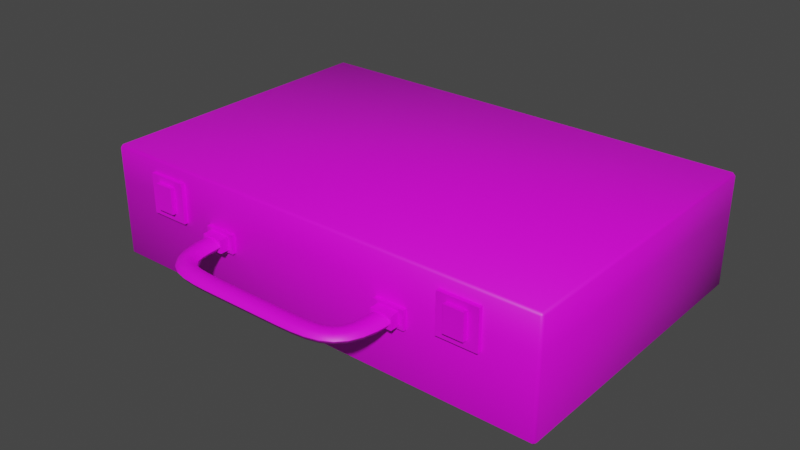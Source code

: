# Source: BriefCase.blend  (saved by Blender 2.80.75; exported with 4.5.12 LTS)
import bpy
from mathutils import Matrix  # noqa: F401  (used for matrix-valued properties, if any)

bpy.ops.wm.read_factory_settings(use_empty=True)
scene = bpy.context.scene
scene.name = 'Scene'

# ---- collections
col_collection = bpy.data.collections.new('Collection'); scene.collection.children.link(col_collection)

# ---- images (referenced by path relative to the original .blend; pixels are not part of the script)
import os
ASSET_DIR = os.environ.get("B2B_ASSET_DIR", "")  # directory of the original .blend (textures are referenced by path, not embedded)
HERE = os.path.dirname(os.path.abspath(__file__))  # packed textures are extracted next to this script under _unpacked/

def load_image(name, relpath, width, height, colorspace="sRGB"):
    """Load a texture the original file referenced (path relative to the .blend, or extracted next to this script)."""
    p = next((c for c in (os.path.join(HERE, relpath), os.path.join(ASSET_DIR, relpath)) if relpath and os.path.exists(c)), "")
    if p:
        img = bpy.data.images.load(p, check_existing=True)
        img.name = name
    else:  # same state as the original file: an image datablock whose file is absent (Cycles renders it pink)
        img = bpy.data.images.new(name, width, height)
        img.source = "FILE"
        img.filepath = "//" + (relpath or name)
    img.colorspace_settings.name = colorspace
    return img
img_briefcasetexture_png = load_image('BriefCaseTexture.png', 'BriefCaseTexture.png', 1024, 1024, 'sRGB')

# ---- materials (node trees are filled in below, after node groups)
mat_briefcasematerial = bpy.data.materials.new('BriefCaseMaterial')
mat_briefcasematerial.use_transparent_shadow = False

# ---- node groups
ng_auto_smooth = bpy.data.node_groups.new('Auto Smooth', 'GeometryNodeTree')
_s = ng_auto_smooth.interface.new_socket(name='Geometry', in_out='OUTPUT', socket_type='NodeSocketGeometry')
_s = ng_auto_smooth.interface.new_socket(name='Geometry', in_out='INPUT', socket_type='NodeSocketGeometry')
_s = ng_auto_smooth.interface.new_socket(name='Angle', in_out='INPUT', socket_type='NodeSocketFloat')
_s.subtype = 'ANGLE'
_s.min_value = 0.0
_s.max_value = 3.142
ng_auto_smooth.is_modifier = True
_N = ng_auto_smooth.nodes; _L = ng_auto_smooth.links
n0 = _N.new('NodeGroupOutput'); n0.name = 'Group Output'; n0.location = (480, -100)
n1 = _N.new('NodeGroupInput'); n1.name = 'Group Input'; n1.location = (-420, -300)
n2 = _N.new('NodeGroupInput'); n2.name = 'Group Input.001'; n2.location = (-60, -100)
n3 = _N.new('GeometryNodeSetShadeSmooth'); n3.name = 'Set Shade Smooth'; n3.location = (120, -100)
n3.domain = 'EDGE'
n4 = _N.new('GeometryNodeSetShadeSmooth'); n4.name = 'Set Shade Smooth.001'; n4.location = (300, -100)
n5 = _N.new('GeometryNodeInputMeshEdgeAngle'); n5.name = 'Edge Angle'; n5.location = (-420, -220)
n6 = _N.new('GeometryNodeInputEdgeSmooth'); n6.name = 'Is Edge Smooth'; n6.location = (-60, -160)
n7 = _N.new('GeometryNodeInputShadeSmooth'); n7.name = 'Is Face Smooth'; n7.location = (-240, -340)
n8 = _N.new('FunctionNodeBooleanMath'); n8.name = 'Boolean Math'; n8.location = (-60, -220)
n9 = _N.new('FunctionNodeCompare'); n9.name = 'Compare'; n9.location = (-240, -180)
n9.operation = 'LESS_EQUAL'
_L.new(n5.outputs[0], n9.inputs[0])
_L.new(n4.outputs[0], n0.inputs[0])
_L.new(n1.outputs[1], n9.inputs[1])
_L.new(n9.outputs[0], n8.inputs[0])
_L.new(n7.outputs[0], n8.inputs[1])
_L.new(n2.outputs[0], n3.inputs[0])
_L.new(n6.outputs[0], n3.inputs[1])
_L.new(n3.outputs[0], n4.inputs[0])
_L.new(n8.outputs[0], n3.inputs[2])
n0.is_active_output = True

# ---- material node trees
mat_briefcasematerial.use_nodes = True; mat_briefcasematerial.node_tree.nodes.clear()
_N = mat_briefcasematerial.node_tree.nodes; _L = mat_briefcasematerial.node_tree.links
n0 = _N.new('ShaderNodeOutputMaterial'); n0.name = 'Material Output'; n0.location = (300, 300)
n1 = _N.new('ShaderNodeBsdfPrincipled'); n1.name = 'Principled BSDF'; n1.location = (10, 300)
n1.distribution = 'GGX'
n1.subsurface_method = 'BURLEY'
n1.inputs[3].default_value = 1.45
n1.inputs[27].default_value = (0.0, 0.0, 0.0, 1.0)
n1.inputs[28].default_value = 1.0
n2 = _N.new('ShaderNodeTexImage'); n2.name = 'Image Texture'; n2.location = (-347, 279)
n2.image = img_briefcasetexture_png
_L.new(n1.outputs[0], n0.inputs[0])
_L.new(n2.outputs[0], n1.inputs[0])
n0.is_active_output = True

# ---- world
world_world = bpy.data.worlds.new('World'); scene.world = world_world
world_world.use_nodes = True; world_world.node_tree.nodes.clear()
_N = world_world.node_tree.nodes; _L = world_world.node_tree.links
n0 = _N.new('ShaderNodeOutputWorld'); n0.name = 'World Output'; n0.location = (300, 300)
n1 = _N.new('ShaderNodeBackground'); n1.name = 'Background'; n1.location = (10, 300)
n1.inputs[0].default_value = (0.05088, 0.05088, 0.05088, 1.0)
_L.new(n1.outputs[0], n0.inputs[0])
n0.is_active_output = True
world_world.color = (0.05088, 0.05088, 0.05088)
world_world.use_sun_shadow = False
world_world.sun_shadow_jitter_overblur = 0.0

# ---- meshes
me_cube = bpy.data.meshes.new('Cube')
me_cube.from_pydata([(-4.204, -2.752, -0.6019), (-4.204, -2.802, -0.5519), (-4.254, -2.752, -0.5519), (-4.254, -2.752, 0.8544), (-4.204, -2.802, 0.8544), (-4.204, 2.752, -0.6019), (-4.254, 2.752, -0.5519), (-4.204, 2.802, -0.5519), (-4.204, 2.802, 0.8544), (-4.254, 2.752, 0.8544), (4.204, -2.752, -0.6019), (4.254, -2.752, -0.5519), (4.204, -2.802, -0.5519), (4.204, -2.802, 0.8544), (4.254, -2.752, 0.8544), (4.204, 2.752, -0.6019), (4.204, 2.802, -0.5519), (4.254, 2.752, -0.5519), (4.254, 2.752, 0.8544), (4.204, 2.802, 0.8544), (2.606, -2.874, 0.5304), (3.328, -2.874, 0.5304), (2.606, -2.874, 0.8544), (3.328, -2.874, 0.8544), (-2.606, -2.874, 0.5304), (-3.328, -2.874, 0.5304), (-2.606, -2.874, 0.8544), (-3.328, -2.874, 0.8544), (1.715, 2.924, 0.8514), (1.715, 2.924, 0.605), (2.764, 2.924, 0.8514), (2.764, 2.924, 0.605), (-1.715, 2.924, 0.8514), (-1.715, 2.924, 0.605), (-2.764, 2.924, 0.8514), (-2.764, 2.924, 0.605), (-4.131, -2.68, -0.4793), (4.123, -2.671, 0.8544), (4.123, 2.671, 0.8544), (-4.123, -2.671, 0.8544), (-4.131, 2.68, -0.4793), (-4.123, 2.671, 0.8544), (4.131, -2.68, -0.4793), (4.131, 2.68, -0.4793), (2.606, -2.724, 0.5304), (3.328, -2.724, 0.5304), (2.606, -2.724, 0.8544), (3.328, -2.724, 0.8544), (-2.606, -2.724, 0.5304), (-3.328, -2.724, 0.5304), (-2.606, -2.724, 0.8544), (-3.328, -2.724, 0.8544), (1.715, 2.774, 0.8514), (1.715, 2.774, 0.605), (2.764, 2.774, 0.8514), (2.764, 2.774, 0.605), (-1.715, 2.774, 0.8514), (-1.715, 2.774, 0.605), (-2.764, 2.774, 0.8514), (-2.764, 2.774, 0.605), (1.477, -2.726, 0.7002), (1.477, -2.726, 0.3613), (2.037, -2.726, 0.7002), (2.037, -2.726, 0.3613), (1.477, -2.87, 0.7002), (1.477, -2.87, 0.3613), (2.037, -2.87, 0.7002), (2.037, -2.87, 0.3613), (1.564, -2.87, 0.6476), (1.564, -2.87, 0.414), (1.95, -2.87, 0.6476), (1.95, -2.87, 0.414), (1.564, -3.035, 0.6476), (1.564, -3.035, 0.414), (1.95, -3.035, 0.6476), (1.95, -3.035, 0.414), (1.617, -2.877, 0.6008), (1.617, -2.877, 0.4607), (1.898, -2.877, 0.6008), (1.898, -2.877, 0.4607), (1.879, -3.294, 0.6008), (1.605, -3.272, 0.4607), (0.9669, -3.785, 0.4607), (1.326, -3.734, 0.4607), (1.527, -3.582, 0.4607), (1.749, -3.707, 0.4607), (1.44, -3.947, 0.4607), (0.9971, -4.025, 0.4607), (1.749, -3.707, 0.6008), (1.44, -3.947, 0.6008), (0.9971, -4.025, 0.6008), (1.527, -3.582, 0.6008), (1.326, -3.734, 0.6008), (0.9669, -3.785, 0.6008), (0.4814, -3.793, 0.6008), (0.4845, -4.033, 0.6008), (0.4814, -3.793, 0.4607), (0.4845, -4.033, 0.4607), (1.605, -3.272, 0.6008), (1.879, -3.294, 0.4607), (1.757, -2.877, 0.4344), (1.95, -2.877, 0.5308), (1.757, -2.877, 0.6271), (1.564, -2.877, 0.5308), (1.895, -3.083, 0.4607), (1.615, -3.08, 0.6008), (0.2382, -4.033, 0.6008), (0.483, -3.913, 0.6271), (0.2378, -3.793, 0.4607), (0.2382, -4.033, 0.4607), (0.2378, -3.793, 0.6008), (0.4808, -3.748, 0.5308), (0.483, -3.913, 0.4344), (0.4851, -4.078, 0.5308), (1.578, -3.444, 0.4607), (1.167, -3.768, 0.4607), (1.445, -3.675, 0.4607), (1.615, -3.853, 0.4607), (1.232, -4.001, 0.4607), (1.834, -3.512, 0.6008), (1.615, -3.853, 0.6008), (1.232, -4.001, 0.6008), (1.445, -3.675, 0.6008), (1.167, -3.768, 0.6008), (0.982, -3.905, 0.4344), (1.383, -3.841, 0.4344), (1.638, -3.644, 0.4344), (1.003, -4.07, 0.5308), (1.461, -3.988, 0.5308), (1.79, -3.731, 0.5308), (0.982, -3.905, 0.6271), (1.383, -3.841, 0.6271), (1.638, -3.644, 0.6271), (0.9612, -3.74, 0.5308), (1.305, -3.694, 0.5308), (1.486, -3.558, 0.5308), (1.554, -3.268, 0.5308), (1.742, -3.283, 0.6271), (1.742, -3.283, 0.4344), (1.93, -3.298, 0.5308), (1.615, -3.08, 0.4607), (1.895, -3.083, 0.6008), (0.7423, -4.033, 0.4607), (0.7423, -4.033, 0.6008), (0.7312, -3.792, 0.6008), (0.7312, -3.792, 0.4607), (1.834, -3.512, 0.4607), (1.578, -3.444, 0.6008), (1.755, -3.081, 0.6271), (1.948, -3.083, 0.5308), (0.238, -3.913, 0.4344), (0.2383, -4.078, 0.5308), (0.238, -3.913, 0.6271), (0.2378, -3.748, 0.5308), (1.755, -3.081, 0.4344), (1.563, -3.079, 0.5308), (0.7368, -3.912, 0.4344), (0.7444, -4.078, 0.5308), (0.7368, -3.912, 0.6271), (0.7291, -3.747, 0.5308), (1.199, -3.884, 0.4344), (1.53, -3.764, 0.4344), (1.706, -3.478, 0.4344), (1.244, -4.044, 0.5308), (1.647, -3.886, 0.5308), (1.882, -3.525, 0.5308), (1.199, -3.884, 0.6271), (1.53, -3.764, 0.6271), (1.706, -3.478, 0.6271), (1.155, -3.724, 0.5308), (1.413, -3.642, 0.5308), (1.53, -3.431, 0.5308), (-1.477, -2.726, 0.7002), (-1.477, -2.726, 0.3613), (-2.037, -2.726, 0.7002), (-2.037, -2.726, 0.3613), (-1.477, -2.87, 0.7002), (-1.477, -2.87, 0.3613), (-2.037, -2.87, 0.7002), (-2.037, -2.87, 0.3613), (-1.564, -2.87, 0.6476), (-1.564, -2.87, 0.414), (-1.95, -2.87, 0.6476), (-1.95, -2.87, 0.414), (-1.564, -3.035, 0.6476), (-1.564, -3.035, 0.414), (-1.95, -3.035, 0.6476), (-1.95, -3.035, 0.414), (-1.617, -2.877, 0.6008), (-1.617, -2.877, 0.4607), (-1.898, -2.877, 0.6008), (-1.898, -2.877, 0.4607), (0.0, -4.033, 0.4607), (0.0, -4.033, 0.6008), (0.0, -3.793, 0.6008), (-1.879, -3.294, 0.6008), (0.0, -3.793, 0.4607), (-1.605, -3.272, 0.4607), (-0.9669, -3.785, 0.4607), (-1.326, -3.734, 0.4607), (-1.527, -3.582, 0.4607), (-1.749, -3.707, 0.4607), (-1.44, -3.947, 0.4607), (-0.9971, -4.025, 0.4607), (-1.749, -3.707, 0.6008), (-1.44, -3.947, 0.6008), (-0.9971, -4.025, 0.6008), (-1.527, -3.582, 0.6008), (-1.326, -3.734, 0.6008), (-0.9669, -3.785, 0.6008), (-0.4814, -3.793, 0.6008), (-0.4845, -4.033, 0.6008), (-0.4814, -3.793, 0.4607), (-0.4845, -4.033, 0.4607), (-1.605, -3.272, 0.6008), (-1.879, -3.294, 0.4607), (-1.757, -2.877, 0.4344), (-1.95, -2.877, 0.5308), (-1.757, -2.877, 0.6271), (-1.564, -2.877, 0.5308), (0.0, -3.913, 0.4344), (0.0, -3.748, 0.5308), (0.0, -3.913, 0.6271), (0.0, -4.078, 0.5308), (-1.895, -3.083, 0.4607), (-1.615, -3.08, 0.6008), (-0.2382, -4.033, 0.6008), (-0.483, -3.913, 0.6271), (-0.2378, -3.793, 0.4607), (-0.2382, -4.033, 0.4607), (-0.2378, -3.793, 0.6008), (-0.4808, -3.748, 0.5308), (-0.483, -3.913, 0.4344), (-0.4851, -4.078, 0.5308), (-1.578, -3.444, 0.4607), (-1.167, -3.768, 0.4607), (-1.445, -3.675, 0.4607), (-1.615, -3.853, 0.4607), (-1.232, -4.001, 0.4607), (-1.834, -3.512, 0.6008), (-1.615, -3.853, 0.6008), (-1.232, -4.001, 0.6008), (-1.445, -3.675, 0.6008), (-1.167, -3.768, 0.6008), (-0.982, -3.905, 0.4344), (-1.383, -3.841, 0.4344), (-1.638, -3.644, 0.4344), (-1.003, -4.07, 0.5308), (-1.461, -3.988, 0.5308), (-1.79, -3.731, 0.5308), (-0.982, -3.905, 0.6271), (-1.383, -3.841, 0.6271), (-1.638, -3.644, 0.6271), (-0.9612, -3.74, 0.5308), (-1.305, -3.694, 0.5308), (-1.486, -3.558, 0.5308), (-1.554, -3.268, 0.5308), (-1.742, -3.283, 0.6271), (-1.742, -3.283, 0.4344), (-1.93, -3.298, 0.5308), (-1.615, -3.08, 0.4607), (-1.895, -3.083, 0.6008), (-0.7423, -4.033, 0.4607), (-0.7423, -4.033, 0.6008), (-0.7312, -3.792, 0.6008), (-0.7312, -3.792, 0.4607), (-1.834, -3.512, 0.4607), (-1.578, -3.444, 0.6008), (-1.755, -3.081, 0.6271), (-1.948, -3.083, 0.5308), (-0.238, -3.913, 0.4344), (-0.2383, -4.078, 0.5308), (-0.238, -3.913, 0.6271), (-0.2378, -3.748, 0.5308), (-1.755, -3.081, 0.4344), (-1.563, -3.079, 0.5308), (-0.7368, -3.912, 0.4344), (-0.7444, -4.078, 0.5308), (-0.7368, -3.912, 0.6271), (-0.7291, -3.747, 0.5308), (-1.199, -3.884, 0.4344), (-1.53, -3.764, 0.4344), (-1.706, -3.478, 0.4344), (-1.244, -4.044, 0.5308), (-1.647, -3.886, 0.5308), (-1.882, -3.525, 0.5308), (-1.199, -3.884, 0.6271), (-1.53, -3.764, 0.6271), (-1.706, -3.478, 0.6271), (-1.155, -3.724, 0.5308), (-1.413, -3.642, 0.5308), (-1.53, -3.431, 0.5308), (-4.204, -2.752, 1.485), (-4.254, -2.752, 1.435), (-4.204, -2.802, 1.435), (-4.204, -2.802, 0.8544), (-4.254, -2.752, 0.8544), (-4.204, 2.752, 1.485), (-4.204, 2.802, 1.435), (-4.254, 2.752, 1.435), (-4.254, 2.752, 0.8544), (-4.204, 2.802, 0.8544), (4.204, -2.752, 1.485), (4.204, -2.802, 1.435), (4.254, -2.752, 1.435), (4.254, -2.752, 0.8544), (4.204, -2.802, 0.8544), (4.204, 2.752, 1.485), (4.254, 2.752, 1.435), (4.204, 2.802, 1.435), (4.204, 2.802, 0.8544), (4.254, 2.752, 0.8544), (2.606, -2.874, 1.252), (3.328, -2.874, 1.252), (3.328, -2.874, 0.8544), (2.606, -2.874, 0.8544), (-2.606, -2.874, 1.252), (-3.328, -2.874, 1.252), (-3.328, -2.874, 0.8544), (-2.606, -2.874, 0.8544), (2.786, -2.955, 0.6751), (2.786, -2.955, 1.144), (3.139, -2.955, 0.6751), (3.139, -2.955, 1.144), (-2.786, -2.955, 0.6751), (-2.786, -2.955, 1.144), (-3.139, -2.955, 0.6751), (-3.139, -2.955, 1.144), (1.715, 2.924, 0.9091), (1.715, 2.924, 1.156), (2.764, 2.924, 0.9091), (2.764, 2.924, 1.156), (-1.715, 2.924, 0.9091), (-1.715, 2.924, 1.156), (-2.764, 2.924, 0.9091), (-2.764, 2.924, 1.156), (-4.131, -2.68, 1.362), (-4.123, -2.671, 0.8544), (-4.131, 2.68, 1.362), (-4.123, 2.671, 0.8544), (4.131, -2.68, 1.362), (4.131, 2.68, 1.362), (4.123, -2.671, 0.8544), (4.123, 2.671, 0.8544), (2.606, -2.724, 1.252), (3.328, -2.724, 1.252), (3.328, -2.724, 0.8544), (2.606, -2.724, 0.8544), (-2.606, -2.724, 1.252), (-3.328, -2.724, 1.252), (-3.328, -2.724, 0.8544), (-2.606, -2.724, 0.8544), (2.786, -2.805, 0.6751), (2.786, -2.805, 1.144), (3.139, -2.805, 0.6751), (3.139, -2.805, 1.144), (-2.786, -2.805, 0.6751), (-2.786, -2.805, 1.144), (-3.139, -2.805, 0.6751), (-3.139, -2.805, 1.144), (1.715, 2.774, 0.9091), (1.715, 2.774, 1.156), (2.764, 2.774, 0.9091), (2.764, 2.774, 1.156), (-1.715, 2.774, 0.9091), (-1.715, 2.774, 1.156), (-2.764, 2.774, 0.9091), (-2.764, 2.774, 1.156), (1.678, 3.083, 0.8805), (2.801, 3.083, 0.8805), (1.678, 3.067, 0.8197), (2.801, 3.067, 0.8197), (1.678, 3.022, 0.7751), (2.801, 3.022, 0.7751), (1.678, 2.961, 0.7588), (2.801, 2.961, 0.7588), (1.678, 2.901, 0.7751), (2.801, 2.901, 0.7751), (1.678, 2.856, 0.8197), (2.801, 2.856, 0.8197), (1.678, 2.84, 0.8805), (2.801, 2.84, 0.8805), (1.678, 2.856, 0.9414), (2.801, 2.856, 0.9414), (1.678, 2.901, 0.986), (2.801, 2.901, 0.986), (1.678, 2.961, 1.002), (2.801, 2.961, 1.002), (1.678, 3.022, 0.986), (2.801, 3.022, 0.986), (1.678, 3.067, 0.9414), (2.801, 3.067, 0.9414), (-1.678, 3.083, 0.8805), (-2.801, 3.083, 0.8805), (-1.678, 3.067, 0.8197), (-2.801, 3.067, 0.8197), (-1.678, 3.022, 0.7751), (-2.801, 3.022, 0.7751), (-1.678, 2.961, 0.7588), (-2.801, 2.961, 0.7588), (-1.678, 2.901, 0.7751), (-2.801, 2.901, 0.7751), (-1.678, 2.856, 0.8197), (-2.801, 2.856, 0.8197), (-1.678, 2.84, 0.8805), (-2.801, 2.84, 0.8805), (-1.678, 2.856, 0.9414), (-2.801, 2.856, 0.9414), (-1.678, 2.901, 0.986), (-2.801, 2.901, 0.986), (-1.678, 2.961, 1.002), (-2.801, 2.961, 1.002), (-1.678, 3.022, 0.986), (-2.801, 3.022, 0.986), (-1.678, 3.067, 0.9414), (-2.801, 3.067, 0.9414)], [], [(12, 13, 4, 1), (17, 18, 14, 11), (7, 8, 19, 16), (2, 3, 9, 6), (0, 1, 2), (5, 6, 7), (10, 11, 12), (15, 16, 17), (5, 0, 2, 6), (1, 4, 3, 2), (8, 7, 6, 9), (15, 5, 7, 16), (18, 17, 16, 19), (10, 15, 17, 11), (13, 12, 11, 14), (0, 10, 12, 1), (5, 15, 10, 0), (21, 23, 22, 20), (25, 24, 26, 27), (28, 30, 31, 29), (32, 33, 35, 34), (42, 36, 39, 37), (43, 42, 37, 38), (40, 43, 38, 41), (36, 40, 41, 39), (40, 36, 42, 43), (45, 44, 46, 47), (49, 51, 50, 48), (52, 53, 55, 54), (56, 58, 59, 57), (3, 4, 39), (8, 9, 41), (18, 19, 38), (13, 14, 37), (9, 3, 39, 41), (4, 13, 37, 39), (19, 8, 41, 38), (14, 18, 38, 37), (23, 21, 45, 47), (21, 20, 44, 45), (20, 22, 46, 44), (22, 23, 47, 46), (25, 27, 51, 49), (24, 25, 49, 48), (26, 24, 48, 50), (27, 26, 50, 51), (28, 29, 53, 52), (30, 28, 52, 54), (29, 31, 55, 53), (31, 30, 54, 55), (33, 32, 56, 57), (32, 34, 58, 56), (35, 33, 57, 59), (34, 35, 59, 58), (63, 61, 60, 62), (66, 64, 68, 70), (60, 64, 66, 62), (63, 67, 65, 61), (61, 65, 64, 60), (62, 66, 67, 63), (68, 69, 73, 72), (65, 67, 71, 69), (64, 65, 69, 68), (67, 66, 70, 71), (75, 74, 72, 73), (71, 70, 74, 75), (70, 68, 72, 74), (69, 71, 75, 73), (76, 105, 148, 102), (105, 98, 137, 148), (148, 137, 80, 141), (102, 148, 141, 78), (78, 141, 149, 101), (141, 80, 139, 149), (149, 139, 99, 104), (101, 149, 104, 79), (196, 108, 150, 220), (108, 96, 112, 150), (150, 112, 97, 109), (220, 150, 109, 192), (193, 223, 151, 106), (223, 192, 109, 151), (151, 109, 97, 113), (106, 151, 113, 95), (194, 222, 152, 110), (222, 193, 106, 152), (152, 106, 95, 107), (110, 152, 107, 94), (194, 110, 153, 221), (110, 94, 111, 153), (153, 111, 96, 108), (221, 153, 108, 196), (79, 104, 154, 100), (104, 99, 138, 154), (154, 138, 81, 140), (100, 154, 140, 77), (76, 103, 155, 105), (103, 77, 140, 155), (155, 140, 81, 136), (105, 155, 136, 98), (87, 142, 156, 124), (142, 97, 112, 156), (156, 112, 96, 145), (124, 156, 145, 82), (90, 143, 157, 127), (143, 95, 113, 157), (157, 113, 97, 142), (127, 157, 142, 87), (93, 144, 158, 130), (144, 94, 107, 158), (158, 107, 95, 143), (130, 158, 143, 90), (82, 145, 159, 133), (145, 96, 111, 159), (159, 111, 94, 144), (133, 159, 144, 93), (86, 118, 160, 125), (118, 87, 124, 160), (160, 124, 82, 115), (125, 160, 115, 83), (84, 126, 161, 116), (126, 85, 117, 161), (161, 117, 86, 125), (116, 161, 125, 83), (81, 138, 162, 114), (138, 99, 146, 162), (162, 146, 85, 126), (114, 162, 126, 84), (89, 121, 163, 128), (121, 90, 127, 163), (163, 127, 87, 118), (128, 163, 118, 86), (85, 129, 164, 117), (129, 88, 120, 164), (164, 120, 89, 128), (117, 164, 128, 86), (99, 139, 165, 146), (139, 80, 119, 165), (165, 119, 88, 129), (146, 165, 129, 85), (92, 123, 166, 131), (123, 93, 130, 166), (166, 130, 90, 121), (131, 166, 121, 89), (88, 132, 167, 120), (132, 91, 122, 167), (167, 122, 92, 131), (120, 167, 131, 89), (80, 137, 168, 119), (137, 98, 147, 168), (168, 147, 91, 132), (119, 168, 132, 88), (83, 115, 169, 134), (115, 82, 133, 169), (169, 133, 93, 123), (134, 169, 123, 92), (91, 135, 170, 122), (135, 84, 116, 170), (170, 116, 83, 134), (122, 170, 134, 92), (98, 136, 171, 147), (136, 81, 114, 171), (171, 114, 84, 135), (147, 171, 135, 91), (175, 174, 172, 173), (178, 182, 180, 176), (172, 174, 178, 176), (175, 173, 177, 179), (173, 172, 176, 177), (174, 175, 179, 178), (180, 184, 185, 181), (177, 181, 183, 179), (176, 180, 181, 177), (179, 183, 182, 178), (187, 185, 184, 186), (183, 187, 186, 182), (182, 186, 184, 180), (181, 185, 187, 183), (188, 218, 268, 225), (225, 268, 257, 214), (268, 261, 195, 257), (218, 190, 261, 268), (190, 217, 269, 261), (261, 269, 259, 195), (269, 224, 215, 259), (217, 191, 224, 269), (196, 220, 270, 228), (228, 270, 232, 212), (270, 229, 213, 232), (220, 192, 229, 270), (193, 226, 271, 223), (223, 271, 229, 192), (271, 233, 213, 229), (226, 211, 233, 271), (194, 230, 272, 222), (222, 272, 226, 193), (272, 227, 211, 226), (230, 210, 227, 272), (194, 221, 273, 230), (230, 273, 231, 210), (273, 228, 212, 231), (221, 196, 228, 273), (191, 216, 274, 224), (224, 274, 258, 215), (274, 260, 197, 258), (216, 189, 260, 274), (188, 225, 275, 219), (219, 275, 260, 189), (275, 256, 197, 260), (225, 214, 256, 275), (203, 244, 276, 262), (262, 276, 232, 213), (276, 265, 212, 232), (244, 198, 265, 276), (206, 247, 277, 263), (263, 277, 233, 211), (277, 262, 213, 233), (247, 203, 262, 277), (209, 250, 278, 264), (264, 278, 227, 210), (278, 263, 211, 227), (250, 206, 263, 278), (198, 253, 279, 265), (265, 279, 231, 212), (279, 264, 210, 231), (253, 209, 264, 279), (202, 245, 280, 238), (238, 280, 244, 203), (280, 235, 198, 244), (245, 199, 235, 280), (200, 236, 281, 246), (246, 281, 237, 201), (281, 245, 202, 237), (236, 199, 245, 281), (197, 234, 282, 258), (258, 282, 266, 215), (282, 246, 201, 266), (234, 200, 246, 282), (205, 248, 283, 241), (241, 283, 247, 206), (283, 238, 203, 247), (248, 202, 238, 283), (201, 237, 284, 249), (249, 284, 240, 204), (284, 248, 205, 240), (237, 202, 248, 284), (215, 266, 285, 259), (259, 285, 239, 195), (285, 249, 204, 239), (266, 201, 249, 285), (208, 251, 286, 243), (243, 286, 250, 209), (286, 241, 206, 250), (251, 205, 241, 286), (204, 240, 287, 252), (252, 287, 242, 207), (287, 251, 208, 242), (240, 205, 251, 287), (195, 239, 288, 257), (257, 288, 267, 214), (288, 252, 207, 267), (239, 204, 252, 288), (199, 254, 289, 235), (235, 289, 253, 198), (289, 243, 209, 253), (254, 208, 243, 289), (207, 242, 290, 255), (255, 290, 236, 200), (290, 254, 199, 236), (242, 208, 254, 290), (214, 267, 291, 256), (256, 291, 234, 197), (291, 255, 200, 234), (267, 207, 255, 291), (303, 294, 295, 306), (308, 304, 305, 311), (298, 309, 310, 301), (293, 299, 300, 296), (292, 293, 294), (297, 298, 299), (302, 303, 304), (307, 308, 309), (299, 293, 292, 297), (293, 296, 295, 294), (300, 299, 298, 301), (309, 298, 297, 307), (310, 309, 308, 311), (304, 308, 307, 302), (305, 304, 303, 306), (294, 303, 302, 292), (297, 292, 302, 307), (314, 313, 312, 315), (318, 319, 316, 317), (322, 323, 321, 320), (326, 324, 325, 327), (328, 329, 331, 330), (332, 334, 335, 333), (340, 342, 337, 336), (341, 343, 342, 340), (338, 339, 343, 341), (336, 337, 339, 338), (338, 341, 340, 336), (346, 347, 344, 345), (350, 349, 348, 351), (354, 352, 353, 355), (358, 359, 357, 356), (360, 362, 363, 361), (364, 365, 367, 366), (295, 296, 337), (300, 301, 339), (310, 311, 343), (305, 306, 342), (296, 300, 339, 337), (306, 295, 337, 342), (301, 310, 343, 339), (311, 305, 342, 343), (315, 312, 344, 347), (312, 313, 345, 344), (313, 314, 346, 345), (314, 315, 347, 346), (316, 319, 351, 348), (317, 316, 348, 349), (318, 317, 349, 350), (319, 318, 350, 351), (320, 321, 353, 352), (323, 322, 354, 355), (322, 320, 352, 354), (321, 323, 355, 353), (325, 324, 356, 357), (326, 327, 359, 358), (324, 326, 358, 356), (327, 325, 357, 359), (329, 328, 360, 361), (328, 330, 362, 360), (331, 329, 361, 363), (330, 331, 363, 362), (332, 333, 365, 364), (334, 332, 364, 366), (333, 335, 367, 365), (335, 334, 366, 367), (368, 369, 371, 370), (370, 371, 373, 372), (372, 373, 375, 374), (374, 375, 377, 376), (376, 377, 379, 378), (378, 379, 381, 380), (380, 381, 383, 382), (382, 383, 385, 384), (384, 385, 387, 386), (386, 387, 389, 388), (371, 369, 391, 389, 387, 385, 383, 381, 379, 377, 375, 373), (388, 389, 391, 390), (390, 391, 369, 368), (368, 370, 372, 374, 376, 378, 380, 382, 384, 386, 388, 390), (392, 394, 395, 393), (394, 396, 397, 395), (396, 398, 399, 397), (398, 400, 401, 399), (400, 402, 403, 401), (402, 404, 405, 403), (404, 406, 407, 405), (406, 408, 409, 407), (408, 410, 411, 409), (410, 412, 413, 411), (395, 397, 399, 401, 403, 405, 407, 409, 411, 413, 415, 393), (412, 414, 415, 413), (414, 392, 393, 415), (392, 414, 412, 410, 408, 406, 404, 402, 400, 398, 396, 394)])
me_cube.polygons.foreach_set('use_smooth', [1, 1, 1, 1, 1, 1, 1, 1, 1, 1, 1, 1, 1, 1, 1, 1, 1, 0, 0, 0, 0, 1, 1, 1, 1, 1, 0, 0, 0, 0, 1, 1, 1, 1, 1, 1, 1, 1, 0, 0, 0, 0, 0, 0, 0, 0, 0, 0, 0, 0, 0, 0, 0, 0, 1, 1, 1, 1, 1, 1, 1, 1, 1, 1, 1, 1, 1, 1, 1, 1, 1, 1, 1, 1, 1, 1, 1, 1, 1, 1, 1, 1, 1, 1, 1, 1, 1, 1, 1, 1, 1, 1, 1, 1, 1, 1, 1, 1, 1, 1, 1, 1, 1, 1, 1, 1, 1, 1, 1, 1, 1, 1, 1, 1, 1, 1, 1, 1, 1, 1, 1, 1, 1, 1, 1, 1, 1, 1, 1, 1, 1, 1, 1, 1, 1, 1, 1, 1, 1, 1, 1, 1, 1, 1, 1, 1, 1, 1, 1, 1, 1, 1, 1, 1, 1, 1, 1, 1, 1, 1, 1, 1, 1, 1, 1, 1, 1, 1, 1, 1, 1, 1, 1, 1, 1, 1, 1, 1, 1, 1, 1, 1, 1, 1, 1, 1, 1, 1, 1, 1, 1, 1, 1, 1, 1, 1, 1, 1, 1, 1, 1, 1, 1, 1, 1, 1, 1, 1, 1, 1, 1, 1, 1, 1, 1, 1, 1, 1, 1, 1, 1, 1, 1, 1, 1, 1, 1, 1, 1, 1, 1, 1, 1, 1, 1, 1, 1, 1, 1, 1, 1, 1, 1, 1, 1, 1, 1, 1, 1, 1, 1, 1, 1, 1, 1, 1, 1, 1, 1, 1, 1, 1, 1, 1, 1, 1, 1, 1, 1, 1, 1, 1, 1, 1, 1, 1, 1, 1, 1, 1, 1, 1, 1, 1, 1, 1, 1, 1, 1, 1, 1, 0, 0, 0, 0, 0, 0, 1, 1, 1, 1, 1, 0, 0, 0, 0, 0, 0, 1, 1, 1, 1, 1, 1, 1, 1, 0, 0, 0, 0, 0, 0, 0, 0, 0, 0, 0, 0, 0, 0, 0, 0, 0, 0, 0, 0, 0, 0, 0, 0, 1, 1, 1, 1, 1, 1, 1, 1, 1, 1, 1, 1, 1, 1, 1, 1, 1, 1, 1, 1, 1, 1, 1, 1, 1, 1, 1, 1])
_k = set([(60, 61), (60, 62), (60, 64), (61, 63), (61, 65), (62, 63), (62, 66), (63, 67), (64, 65), (64, 66), (65, 67), (66, 67), (172, 173), (172, 174), (172, 176), (173, 175), (173, 177), (174, 175), (174, 178), (175, 179), (176, 177), (176, 178), (177, 179), (178, 179), (368, 370), (368, 390), (369, 371), (369, 391), (370, 372), (371, 373), (372, 374), (373, 375), (374, 376), (375, 377), (376, 378), (377, 379), (378, 380), (379, 381), (380, 382), (381, 383), (382, 384), (383, 385), (384, 386), (385, 387), (386, 388), (387, 389), (388, 390), (389, 391), (392, 394), (392, 414), (393, 395), (393, 415), (394, 396), (395, 397), (396, 398), (397, 399), (398, 400), (399, 401), (400, 402), (401, 403), (402, 404), (403, 405), (404, 406), (405, 407), (406, 408), (407, 409), (408, 410), (409, 411), (410, 412), (411, 413), (412, 414), (413, 415)])
me_cube.attributes.new('sharp_edge', 'BOOLEAN', 'EDGE').data.foreach_set('value', [ (min(e.vertices), max(e.vertices)) in _k for e in me_cube.edges])
_uv = me_cube.uv_layers.new(name='UVMap')
_uv.uv.foreach_set('vector', [0.1977, 0.6749, 0.1115, 0.7662, 0.1115, 0.2133, 0.1925, 0.3118, 0.4829, 0.6716, 0.5632, 0.7703, 0.1167, 0.7711, 0.2025, 0.6792, 0.4825, 0.3041, 0.5687, 0.2128, 0.5687, 0.7657, 0.4877, 0.6672, 0.1974, 0.3074, 0.117, 0.2087, 0.5635, 0.2079, 0.4777, 0.2998, 0.1987, 0.3129, 0.1925, 0.3118, 0.1974, 0.3074, 0.4765, 0.3054, 0.4777, 0.2998, 0.4825, 0.3041, 0.2037, 0.6736, 0.2025, 0.6792, 0.1977, 0.6749, 0.4815, 0.6661, 0.4877, 0.6672, 0.4829, 0.6716, 0.4765, 0.3054, 0.1987, 0.3129, 0.1974, 0.3074, 0.4777, 0.2998, 0.1925, 0.3118, 0.1115, 0.2133, 0.117, 0.2087, 0.1974, 0.3074, 0.5687, 0.2128, 0.4825, 0.3041, 0.4777, 0.2998, 0.5635, 0.2079, 0.4815, 0.6661, 0.4765, 0.3054, 0.4825, 0.3041, 0.4877, 0.6672, 0.5632, 0.7703, 0.4829, 0.6716, 0.4877, 0.6672, 0.5687, 0.7657, 0.2037, 0.6736, 0.4815, 0.6661, 0.4829, 0.6716, 0.2025, 0.6792, 0.1115, 0.7662, 0.1977, 0.6749, 0.2025, 0.6792, 0.1167, 0.7711, 0.1987, 0.3129, 0.2037, 0.6736, 0.1977, 0.6749, 0.1925, 0.3118, 0.4765, 0.3054, 0.4815, 0.6661, 0.2037, 0.6736, 0.1987, 0.3129, 0.8487, 0.7823, 0.8487, 0.7661, 0.8847, 0.7661, 0.8847, 0.7823, 0.8847, 0.766, 0.8487, 0.766, 0.8487, 0.7498, 0.8847, 0.7498, 0.861, 0.889, 0.861, 0.9413, 0.8487, 0.9413, 0.8487, 0.889, 0.861, 0.889, 0.8487, 0.889, 0.8487, 0.9413, 0.861, 0.9413, 0.8454, 0.4016, 0.8445, 0.3398, 0.8308, 0.3231, 0.8308, 0.4171, 0.8939, 0.401, 0.8462, 0.4023, 0.8316, 0.418, 0.9076, 0.4178, 0.8939, 0.3385, 0.8948, 0.4003, 0.9085, 0.417, 0.9085, 0.323, 0.8454, 0.3391, 0.8931, 0.3378, 0.9077, 0.3222, 0.8317, 0.3223, 0.8929, 0.3387, 0.8456, 0.34, 0.8465, 0.4014, 0.8937, 0.4001, 0.8487, 0.7823, 0.8847, 0.7823, 0.8847, 0.7661, 0.8487, 0.7661, 0.8847, 0.766, 0.8847, 0.7498, 0.8487, 0.7498, 0.8487, 0.766, 0.861, 0.889, 0.8487, 0.889, 0.8487, 0.9413, 0.861, 0.9413, 0.861, 0.889, 0.861, 0.9413, 0.8487, 0.9413, 0.8487, 0.889, 0.117, 0.2087, 0.1115, 0.2133, 0.117, 0.2087, 0.5687, 0.2128, 0.5635, 0.2079, 0.5687, 0.2128, 0.5632, 0.7703, 0.5687, 0.7657, 0.5632, 0.7703, 0.1115, 0.7662, 0.1167, 0.7711, 0.1115, 0.7662, 0.5635, 0.2079, 0.117, 0.2087, 0.117, 0.2087, 0.5635, 0.2079, 0.1115, 0.2133, 0.1115, 0.7662, 0.1115, 0.7662, 0.1115, 0.2133, 0.5687, 0.7657, 0.5687, 0.2128, 0.5687, 0.2128, 0.5687, 0.7657, 0.1167, 0.7711, 0.5632, 0.7703, 0.5632, 0.7703, 0.1167, 0.7711, 0.8487, 0.7661, 0.8487, 0.7823, 0.8487, 0.7823, 0.8487, 0.7661, 0.8487, 0.7823, 0.8847, 0.7823, 0.8847, 0.7823, 0.8487, 0.7823, 0.8847, 0.7823, 0.8847, 0.7661, 0.8847, 0.7661, 0.8847, 0.7823, 0.8847, 0.7661, 0.8487, 0.7661, 0.8487, 0.7661, 0.8847, 0.7661, 0.8847, 0.766, 0.8847, 0.7498, 0.8847, 0.7498, 0.8847, 0.766, 0.8487, 0.766, 0.8847, 0.766, 0.8847, 0.766, 0.8487, 0.766, 0.8487, 0.7498, 0.8487, 0.766, 0.8487, 0.766, 0.8487, 0.7498, 0.8847, 0.7498, 0.8487, 0.7498, 0.8487, 0.7498, 0.8847, 0.7498, 0.861, 0.889, 0.8487, 0.889, 0.8487, 0.889, 0.861, 0.889, 0.861, 0.9413, 0.861, 0.889, 0.861, 0.889, 0.861, 0.9413, 0.8487, 0.889, 0.8487, 0.9413, 0.8487, 0.9413, 0.8487, 0.889, 0.8487, 0.9413, 0.861, 0.9413, 0.861, 0.9413, 0.8487, 0.9413, 0.8487, 0.889, 0.861, 0.889, 0.861, 0.889, 0.8487, 0.889, 0.861, 0.889, 0.861, 0.9413, 0.861, 0.9413, 0.861, 0.889, 0.8487, 0.9413, 0.8487, 0.889, 0.8487, 0.889, 0.8487, 0.9413, 0.861, 0.9413, 0.8487, 0.9413, 0.8487, 0.9413, 0.861, 0.9413, 0.8659, 0.732, 0.8659, 0.732, 0.8659, 0.732, 0.8659, 0.732, 0.8659, 0.732, 0.8659, 0.732, 0.8659, 0.732, 0.8659, 0.732, 0.8659, 0.732, 0.8659, 0.732, 0.8659, 0.732, 0.8659, 0.732, 0.8659, 0.732, 0.8659, 0.732, 0.8659, 0.732, 0.8659, 0.732, 0.8659, 0.732, 0.8659, 0.732, 0.8659, 0.732, 0.8659, 0.732, 0.8659, 0.732, 0.8659, 0.732, 0.8659, 0.732, 0.8659, 0.732, 0.8659, 0.732, 0.8659, 0.732, 0.8659, 0.732, 0.8659, 0.732, 0.8659, 0.732, 0.8659, 0.732, 0.8659, 0.732, 0.8659, 0.732, 0.8659, 0.732, 0.8659, 0.732, 0.8659, 0.732, 0.8659, 0.732, 0.8659, 0.732, 0.8659, 0.732, 0.8659, 0.732, 0.8659, 0.732, 0.8659, 0.732, 0.8659, 0.732, 0.8659, 0.732, 0.8659, 0.732, 0.8659, 0.732, 0.8659, 0.732, 0.8659, 0.732, 0.8659, 0.732, 0.8659, 0.732, 0.8659, 0.732, 0.8659, 0.732, 0.8659, 0.732, 0.8659, 0.732, 0.8659, 0.732, 0.8659, 0.732, 0.8659, 0.732, 0.916, 0.5882, 0.916, 0.5882, 0.916, 0.5882, 0.916, 0.5882, 0.916, 0.5882, 0.916, 0.5882, 0.916, 0.5882, 0.916, 0.5882, 0.916, 0.5882, 0.916, 0.5882, 0.916, 0.5882, 0.916, 0.5882, 0.916, 0.5882, 0.916, 0.5882, 0.916, 0.5882, 0.916, 0.5882, 0.916, 0.5882, 0.916, 0.5882, 0.916, 0.5882, 0.916, 0.5882, 0.916, 0.5882, 0.916, 0.5882, 0.916, 0.5882, 0.916, 0.5882, 0.916, 0.5882, 0.916, 0.5882, 0.916, 0.5882, 0.916, 0.5882, 0.916, 0.5882, 0.916, 0.5882, 0.916, 0.5882, 0.916, 0.5882, 0.916, 0.5882, 0.916, 0.5882, 0.916, 0.5882, 0.916, 0.5882, 0.916, 0.5882, 0.916, 0.5882, 0.916, 0.5882, 0.916, 0.5882, 0.916, 0.5882, 0.916, 0.5882, 0.916, 0.5882, 0.916, 0.5882, 0.916, 0.5882, 0.916, 0.5882, 0.916, 0.5882, 0.916, 0.5882, 0.916, 0.5882, 0.916, 0.5882, 0.916, 0.5882, 0.916, 0.5882, 0.916, 0.5882, 0.916, 0.5882, 0.916, 0.5882, 0.916, 0.5882, 0.916, 0.5882, 0.916, 0.5882, 0.916, 0.5882, 0.916, 0.5882, 0.916, 0.5882, 0.916, 0.5882, 0.916, 0.5882, 0.916, 0.5882, 0.916, 0.5882, 0.916, 0.5882, 0.916, 0.5882, 0.916, 0.5882, 0.916, 0.5882, 0.916, 0.5882, 0.916, 0.5882, 0.916, 0.5882, 0.916, 0.5882, 0.916, 0.5882, 0.916, 0.5882, 0.916, 0.5882, 0.916, 0.5882, 0.916, 0.5882, 0.916, 0.5882, 0.916, 0.5882, 0.916, 0.5882, 0.916, 0.5882, 0.916, 0.5882, 0.916, 0.5882, 0.916, 0.5882, 0.916, 0.5882, 0.916, 0.5882, 0.916, 0.5882, 0.916, 0.5882, 0.916, 0.5882, 0.916, 0.5882, 0.916, 0.5882, 0.916, 0.5882, 0.916, 0.5882, 0.916, 0.5882, 0.916, 0.5882, 0.916, 0.5882, 0.916, 0.5882, 0.916, 0.5882, 0.916, 0.5882, 0.916, 0.5882, 0.916, 0.5882, 0.916, 0.5882, 0.916, 0.5882, 0.916, 0.5882, 0.916, 0.5882, 0.916, 0.5882, 0.916, 0.5882, 0.916, 0.5882, 0.916, 0.5882, 0.916, 0.5882, 0.916, 0.5882, 0.916, 0.5882, 0.916, 0.5882, 0.916, 0.5882, 0.916, 0.5882, 0.916, 0.5882, 0.916, 0.5882, 0.916, 0.5882, 0.916, 0.5882, 0.916, 0.5882, 0.916, 0.5882, 0.916, 0.5882, 0.916, 0.5882, 0.916, 0.5882, 0.916, 0.5882, 0.916, 0.5882, 0.916, 0.5882, 0.916, 0.5882, 0.916, 0.5882, 0.916, 0.5882, 0.916, 0.5882, 0.916, 0.5882, 0.916, 0.5882, 0.916, 0.5882, 0.916, 0.5882, 0.916, 0.5882, 0.916, 0.5882, 0.916, 0.5882, 0.916, 0.5882, 0.916, 0.5882, 0.916, 0.5882, 0.916, 0.5882, 0.916, 0.5882, 0.916, 0.5882, 0.916, 0.5882, 0.916, 0.5882, 0.916, 0.5882, 0.916, 0.5882, 0.916, 0.5882, 0.916, 0.5882, 0.916, 0.5882, 0.916, 0.5882, 0.916, 0.5882, 0.916, 0.5882, 0.916, 0.5882, 0.916, 0.5882, 0.916, 0.5882, 0.916, 0.5882, 0.916, 0.5882, 0.916, 0.5882, 0.916, 0.5882, 0.916, 0.5882, 0.916, 0.5882, 0.916, 0.5882, 0.916, 0.5882, 0.916, 0.5882, 0.916, 0.5882, 0.916, 0.5882, 0.916, 0.5882, 0.916, 0.5882, 0.916, 0.5882, 0.916, 0.5882, 0.916, 0.5882, 0.916, 0.5882, 0.916, 0.5882, 0.916, 0.5882, 0.916, 0.5882, 0.916, 0.5882, 0.916, 0.5882, 0.916, 0.5882, 0.916, 0.5882, 0.916, 0.5882, 0.916, 0.5882, 0.916, 0.5882, 0.916, 0.5882, 0.916, 0.5882, 0.916, 0.5882, 0.916, 0.5882, 0.916, 0.5882, 0.916, 0.5882, 0.916, 0.5882, 0.916, 0.5882, 0.916, 0.5882, 0.916, 0.5882, 0.916, 0.5882, 0.916, 0.5882, 0.916, 0.5882, 0.916, 0.5882, 0.916, 0.5882, 0.916, 0.5882, 0.916, 0.5882, 0.916, 0.5882, 0.916, 0.5882, 0.916, 0.5882, 0.916, 0.5882, 0.916, 0.5882, 0.916, 0.5882, 0.916, 0.5882, 0.916, 0.5882, 0.916, 0.5882, 0.916, 0.5882, 0.916, 0.5882, 0.916, 0.5882, 0.916, 0.5882, 0.916, 0.5882, 0.916, 0.5882, 0.916, 0.5882, 0.916, 0.5882, 0.916, 0.5882, 0.916, 0.5882, 0.916, 0.5882, 0.916, 0.5882, 0.916, 0.5882, 0.916, 0.5882, 0.916, 0.5882, 0.916, 0.5882, 0.916, 0.5882, 0.916, 0.5882, 0.916, 0.5882, 0.916, 0.5882, 0.916, 0.5882, 0.916, 0.5882, 0.916, 0.5882, 0.916, 0.5882, 0.916, 0.5882, 0.916, 0.5882, 0.916, 0.5882, 0.916, 0.5882, 0.916, 0.5882, 0.916, 0.5882, 0.916, 0.5882, 0.916, 0.5882, 0.916, 0.5882, 0.916, 0.5882, 0.916, 0.5882, 0.916, 0.5882, 0.916, 0.5882, 0.916, 0.5882, 0.916, 0.5882, 0.916, 0.5882, 0.916, 0.5882, 0.916, 0.5882, 0.916, 0.5882, 0.916, 0.5882, 0.916, 0.5882, 0.916, 0.5882, 0.916, 0.5882, 0.916, 0.5882, 0.916, 0.5882, 0.916, 0.5882, 0.916, 0.5882, 0.916, 0.5882, 0.916, 0.5882, 0.916, 0.5882, 0.916, 0.5882, 0.916, 0.5882, 0.916, 0.5882, 0.916, 0.5882, 0.916, 0.5882, 0.916, 0.5882, 0.916, 0.5882, 0.916, 0.5882, 0.916, 0.5882, 0.916, 0.5882, 0.916, 0.5882, 0.916, 0.5882, 0.916, 0.5882, 0.916, 0.5882, 0.916, 0.5882, 0.916, 0.5882, 0.916, 0.5882, 0.916, 0.5882, 0.916, 0.5882, 0.916, 0.5882, 0.916, 0.5882, 0.916, 0.5882, 0.916, 0.5882, 0.916, 0.5882, 0.916, 0.5882, 0.916, 0.5882, 0.916, 0.5882, 0.916, 0.5882, 0.916, 0.5882, 0.916, 0.5882, 0.916, 0.5882, 0.916, 0.5882, 0.916, 0.5882, 0.916, 0.5882, 0.916, 0.5882, 0.916, 0.5882, 0.916, 0.5882, 0.916, 0.5882, 0.916, 0.5882, 0.916, 0.5882, 0.916, 0.5882, 0.916, 0.5882, 0.916, 0.5882, 0.916, 0.5882, 0.916, 0.5882, 0.916, 0.5882, 0.916, 0.5882, 0.916, 0.5882, 0.916, 0.5882, 0.916, 0.5882, 0.916, 0.5882, 0.916, 0.5882, 0.916, 0.5882, 0.916, 0.5882, 0.916, 0.5882, 0.916, 0.5882, 0.916, 0.5882, 0.916, 0.5882, 0.916, 0.5882, 0.916, 0.5882, 0.916, 0.5882, 0.916, 0.5882, 0.916, 0.5882, 0.916, 0.5882, 0.916, 0.5882, 0.916, 0.5882, 0.916, 0.5882, 0.916, 0.5882, 0.916, 0.5882, 0.916, 0.5882, 0.916, 0.5882, 0.916, 0.5882, 0.916, 0.5882, 0.916, 0.5882, 0.916, 0.5882, 0.916, 0.5882, 0.916, 0.5882, 0.916, 0.5882, 0.916, 0.5882, 0.916, 0.5882, 0.916, 0.5882, 0.916, 0.5882, 0.916, 0.5882, 0.916, 0.5882, 0.916, 0.5882, 0.916, 0.5882, 0.916, 0.5882, 0.916, 0.5882, 0.916, 0.5882, 0.916, 0.5882, 0.916, 0.5882, 0.916, 0.5882, 0.916, 0.5882, 0.916, 0.5882, 0.916, 0.5882, 0.916, 0.5882, 0.916, 0.5882, 0.916, 0.5882, 0.916, 0.5882, 0.916, 0.5882, 0.916, 0.5882, 0.916, 0.5882, 0.916, 0.5882, 0.916, 0.5882, 0.916, 0.5882, 0.916, 0.5882, 0.916, 0.5882, 0.916, 0.5882, 0.916, 0.5882, 0.916, 0.5882, 0.916, 0.5882, 0.916, 0.5882, 0.916, 0.5882, 0.916, 0.5882, 0.916, 0.5882, 0.916, 0.5882, 0.916, 0.5882, 0.916, 0.5882, 0.916, 0.5882, 0.8659, 0.732, 0.8659, 0.732, 0.8659, 0.732, 0.8659, 0.732, 0.8659, 0.732, 0.8659, 0.732, 0.8659, 0.732, 0.8659, 0.732, 0.8659, 0.732, 0.8659, 0.732, 0.8659, 0.732, 0.8659, 0.732, 0.8659, 0.732, 0.8659, 0.732, 0.8659, 0.732, 0.8659, 0.732, 0.8659, 0.732, 0.8659, 0.732, 0.8659, 0.732, 0.8659, 0.732, 0.8659, 0.732, 0.8659, 0.732, 0.8659, 0.732, 0.8659, 0.732, 0.8659, 0.732, 0.8659, 0.732, 0.8659, 0.732, 0.8659, 0.732, 0.8659, 0.732, 0.8659, 0.732, 0.8659, 0.732, 0.8659, 0.732, 0.8659, 0.732, 0.8659, 0.732, 0.8659, 0.732, 0.8659, 0.732, 0.8659, 0.732, 0.8659, 0.732, 0.8659, 0.732, 0.8659, 0.732, 0.8659, 0.732, 0.8659, 0.732, 0.8659, 0.732, 0.8659, 0.732, 0.8659, 0.732, 0.8659, 0.732, 0.8659, 0.732, 0.8659, 0.732, 0.8659, 0.732, 0.8659, 0.732, 0.8659, 0.732, 0.8659, 0.732, 0.8659, 0.732, 0.8659, 0.732, 0.8659, 0.732, 0.8659, 0.732, 0.916, 0.5882, 0.916, 0.5882, 0.916, 0.5882, 0.916, 0.5882, 0.916, 0.5882, 0.916, 0.5882, 0.916, 0.5882, 0.916, 0.5882, 0.916, 0.5882, 0.916, 0.5882, 0.916, 0.5882, 0.916, 0.5882, 0.916, 0.5882, 0.916, 0.5882, 0.916, 0.5882, 0.916, 0.5882, 0.916, 0.5882, 0.916, 0.5882, 0.916, 0.5882, 0.916, 0.5882, 0.916, 0.5882, 0.916, 0.5882, 0.916, 0.5882, 0.916, 0.5882, 0.916, 0.5882, 0.916, 0.5882, 0.916, 0.5882, 0.916, 0.5882, 0.916, 0.5882, 0.916, 0.5882, 0.916, 0.5882, 0.916, 0.5882, 0.916, 0.5882, 0.916, 0.5882, 0.916, 0.5882, 0.916, 0.5882, 0.916, 0.5882, 0.916, 0.5882, 0.916, 0.5882, 0.916, 0.5882, 0.916, 0.5882, 0.916, 0.5882, 0.916, 0.5882, 0.916, 0.5882, 0.916, 0.5882, 0.916, 0.5882, 0.916, 0.5882, 0.916, 0.5882, 0.916, 0.5882, 0.916, 0.5882, 0.916, 0.5882, 0.916, 0.5882, 0.916, 0.5882, 0.916, 0.5882, 0.916, 0.5882, 0.916, 0.5882, 0.916, 0.5882, 0.916, 0.5882, 0.916, 0.5882, 0.916, 0.5882, 0.916, 0.5882, 0.916, 0.5882, 0.916, 0.5882, 0.916, 0.5882, 0.916, 0.5882, 0.916, 0.5882, 0.916, 0.5882, 0.916, 0.5882, 0.916, 0.5882, 0.916, 0.5882, 0.916, 0.5882, 0.916, 0.5882, 0.916, 0.5882, 0.916, 0.5882, 0.916, 0.5882, 0.916, 0.5882, 0.916, 0.5882, 0.916, 0.5882, 0.916, 0.5882, 0.916, 0.5882, 0.916, 0.5882, 0.916, 0.5882, 0.916, 0.5882, 0.916, 0.5882, 0.916, 0.5882, 0.916, 0.5882, 0.916, 0.5882, 0.916, 0.5882, 0.916, 0.5882, 0.916, 0.5882, 0.916, 0.5882, 0.916, 0.5882, 0.916, 0.5882, 0.916, 0.5882, 0.916, 0.5882, 0.916, 0.5882, 0.916, 0.5882, 0.916, 0.5882, 0.916, 0.5882, 0.916, 0.5882, 0.916, 0.5882, 0.916, 0.5882, 0.916, 0.5882, 0.916, 0.5882, 0.916, 0.5882, 0.916, 0.5882, 0.916, 0.5882, 0.916, 0.5882, 0.916, 0.5882, 0.916, 0.5882, 0.916, 0.5882, 0.916, 0.5882, 0.916, 0.5882, 0.916, 0.5882, 0.916, 0.5882, 0.916, 0.5882, 0.916, 0.5882, 0.916, 0.5882, 0.916, 0.5882, 0.916, 0.5882, 0.916, 0.5882, 0.916, 0.5882, 0.916, 0.5882, 0.916, 0.5882, 0.916, 0.5882, 0.916, 0.5882, 0.916, 0.5882, 0.916, 0.5882, 0.916, 0.5882, 0.916, 0.5882, 0.916, 0.5882, 0.916, 0.5882, 0.916, 0.5882, 0.916, 0.5882, 0.916, 0.5882, 0.916, 0.5882, 0.916, 0.5882, 0.916, 0.5882, 0.916, 0.5882, 0.916, 0.5882, 0.916, 0.5882, 0.916, 0.5882, 0.916, 0.5882, 0.916, 0.5882, 0.916, 0.5882, 0.916, 0.5882, 0.916, 0.5882, 0.916, 0.5882, 0.916, 0.5882, 0.916, 0.5882, 0.916, 0.5882, 0.916, 0.5882, 0.916, 0.5882, 0.916, 0.5882, 0.916, 0.5882, 0.916, 0.5882, 0.916, 0.5882, 0.916, 0.5882, 0.916, 0.5882, 0.916, 0.5882, 0.916, 0.5882, 0.916, 0.5882, 0.916, 0.5882, 0.916, 0.5882, 0.916, 0.5882, 0.916, 0.5882, 0.916, 0.5882, 0.916, 0.5882, 0.916, 0.5882, 0.916, 0.5882, 0.916, 0.5882, 0.916, 0.5882, 0.916, 0.5882, 0.916, 0.5882, 0.916, 0.5882, 0.916, 0.5882, 0.916, 0.5882, 0.916, 0.5882, 0.916, 0.5882, 0.916, 0.5882, 0.916, 0.5882, 0.916, 0.5882, 0.916, 0.5882, 0.916, 0.5882, 0.916, 0.5882, 0.916, 0.5882, 0.916, 0.5882, 0.916, 0.5882, 0.916, 0.5882, 0.916, 0.5882, 0.916, 0.5882, 0.916, 0.5882, 0.916, 0.5882, 0.916, 0.5882, 0.916, 0.5882, 0.916, 0.5882, 0.916, 0.5882, 0.916, 0.5882, 0.916, 0.5882, 0.916, 0.5882, 0.916, 0.5882, 0.916, 0.5882, 0.916, 0.5882, 0.916, 0.5882, 0.916, 0.5882, 0.916, 0.5882, 0.916, 0.5882, 0.916, 0.5882, 0.916, 0.5882, 0.916, 0.5882, 0.916, 0.5882, 0.916, 0.5882, 0.916, 0.5882, 0.916, 0.5882, 0.916, 0.5882, 0.916, 0.5882, 0.916, 0.5882, 0.916, 0.5882, 0.916, 0.5882, 0.916, 0.5882, 0.916, 0.5882, 0.916, 0.5882, 0.916, 0.5882, 0.916, 0.5882, 0.916, 0.5882, 0.916, 0.5882, 0.916, 0.5882, 0.916, 0.5882, 0.916, 0.5882, 0.916, 0.5882, 0.916, 0.5882, 0.916, 0.5882, 0.916, 0.5882, 0.916, 0.5882, 0.916, 0.5882, 0.916, 0.5882, 0.916, 0.5882, 0.916, 0.5882, 0.916, 0.5882, 0.916, 0.5882, 0.916, 0.5882, 0.916, 0.5882, 0.916, 0.5882, 0.916, 0.5882, 0.916, 0.5882, 0.916, 0.5882, 0.916, 0.5882, 0.916, 0.5882, 0.916, 0.5882, 0.916, 0.5882, 0.916, 0.5882, 0.916, 0.5882, 0.916, 0.5882, 0.916, 0.5882, 0.916, 0.5882, 0.916, 0.5882, 0.916, 0.5882, 0.916, 0.5882, 0.916, 0.5882, 0.916, 0.5882, 0.916, 0.5882, 0.916, 0.5882, 0.916, 0.5882, 0.916, 0.5882, 0.916, 0.5882, 0.916, 0.5882, 0.916, 0.5882, 0.916, 0.5882, 0.916, 0.5882, 0.916, 0.5882, 0.916, 0.5882, 0.916, 0.5882, 0.916, 0.5882, 0.916, 0.5882, 0.916, 0.5882, 0.916, 0.5882, 0.916, 0.5882, 0.916, 0.5882, 0.916, 0.5882, 0.916, 0.5882, 0.916, 0.5882, 0.916, 0.5882, 0.916, 0.5882, 0.916, 0.5882, 0.916, 0.5882, 0.916, 0.5882, 0.916, 0.5882, 0.916, 0.5882, 0.916, 0.5882, 0.916, 0.5882, 0.916, 0.5882, 0.916, 0.5882, 0.916, 0.5882, 0.916, 0.5882, 0.916, 0.5882, 0.916, 0.5882, 0.916, 0.5882, 0.916, 0.5882, 0.916, 0.5882, 0.916, 0.5882, 0.916, 0.5882, 0.916, 0.5882, 0.916, 0.5882, 0.916, 0.5882, 0.916, 0.5882, 0.916, 0.5882, 0.916, 0.5882, 0.916, 0.5882, 0.916, 0.5882, 0.916, 0.5882, 0.916, 0.5882, 0.916, 0.5882, 0.916, 0.5882, 0.916, 0.5882, 0.916, 0.5882, 0.916, 0.5882, 0.916, 0.5882, 0.916, 0.5882, 0.916, 0.5882, 0.916, 0.5882, 0.916, 0.5882, 0.916, 0.5882, 0.916, 0.5882, 0.916, 0.5882, 0.916, 0.5882, 0.916, 0.5882, 0.916, 0.5882, 0.916, 0.5882, 0.916, 0.5882, 0.916, 0.5882, 0.916, 0.5882, 0.916, 0.5882, 0.916, 0.5882, 0.916, 0.5882, 0.916, 0.5882, 0.916, 0.5882, 0.916, 0.5882, 0.916, 0.5882, 0.916, 0.5882, 0.916, 0.5882, 0.916, 0.5882, 0.916, 0.5882, 0.916, 0.5882, 0.916, 0.5882, 0.916, 0.5882, 0.916, 0.5882, 0.916, 0.5882, 0.916, 0.5882, 0.916, 0.5882, 0.916, 0.5882, 0.916, 0.5882, 0.916, 0.5882, 0.916, 0.5882, 0.916, 0.5882, 0.916, 0.5882, 0.916, 0.5882, 0.916, 0.5882, 0.916, 0.5882, 0.916, 0.5882, 0.916, 0.5882, 0.916, 0.5882, 0.916, 0.5882, 0.916, 0.5882, 0.916, 0.5882, 0.916, 0.5882, 0.916, 0.5882, 0.916, 0.5882, 0.916, 0.5882, 0.916, 0.5882, 0.916, 0.5882, 0.916, 0.5882, 0.916, 0.5882, 0.916, 0.5882, 0.916, 0.5882, 0.916, 0.5882, 0.916, 0.5882, 0.916, 0.5882, 0.916, 0.5882, 0.916, 0.5882, 0.916, 0.5882, 0.916, 0.5882, 0.916, 0.5882, 0.916, 0.5882, 0.916, 0.5882, 0.1292, 0.2131, 0.1271, 0.7188, 0.0846, 0.7681, 0.0846, 0.166, 0.5212, 0.2126, 0.1354, 0.2073, 0.0913, 0.1598, 0.5632, 0.1628, 0.5254, 0.7239, 0.5275, 0.2182, 0.57, 0.1689, 0.57, 0.771, 0.1334, 0.7244, 0.5192, 0.7297, 0.5633, 0.7772, 0.09147, 0.7742, 0.1352, 0.717, 0.1334, 0.7244, 0.1271, 0.7188, 0.5174, 0.7222, 0.5254, 0.7239, 0.5192, 0.7297, 0.1373, 0.2148, 0.1292, 0.2131, 0.1354, 0.2073, 0.5195, 0.22, 0.5212, 0.2126, 0.5275, 0.2182, 0.5192, 0.7297, 0.1334, 0.7244, 0.1352, 0.717, 0.5174, 0.7222, 0.1334, 0.7244, 0.09147, 0.7742, 0.0846, 0.7681, 0.1271, 0.7188, 0.5633, 0.7772, 0.5192, 0.7297, 0.5254, 0.7239, 0.57, 0.771, 0.5275, 0.2182, 0.5254, 0.7239, 0.5174, 0.7222, 0.5195, 0.22, 0.57, 0.1689, 0.5275, 0.2182, 0.5212, 0.2126, 0.5632, 0.1628, 0.1354, 0.2073, 0.5212, 0.2126, 0.5195, 0.22, 0.1373, 0.2148, 0.0913, 0.1598, 0.1354, 0.2073, 0.1292, 0.2131, 0.0846, 0.166, 0.1271, 0.7188, 0.1292, 0.2131, 0.1373, 0.2148, 0.1352, 0.717, 0.5174, 0.7222, 0.1352, 0.717, 0.1373, 0.2148, 0.5195, 0.22, 0.8569, 0.722, 0.8431, 0.722, 0.8431, 0.697, 0.8569, 0.697, 0.8569, 0.7221, 0.8569, 0.7471, 0.8431, 0.7471, 0.8431, 0.7221, 0.8431, 0.7845, 0.8431, 0.7682, 0.8554, 0.7682, 0.8554, 0.7845, 0.8594, 0.7558, 0.8594, 0.7681, 0.8431, 0.7681, 0.8431, 0.7558, 0.8796, 0.9, 0.8796, 0.9085, 0.8431, 0.9085, 0.8431, 0.9, 0.8796, 0.9, 0.8431, 0.9, 0.8431, 0.9085, 0.8796, 0.9085, 0.8333, 0.3261, 0.8249, 0.3173, 0.8249, 0.4303, 0.8329, 0.4211, 0.9069, 0.326, 0.9148, 0.3167, 0.8262, 0.3161, 0.8345, 0.325, 0.9077, 0.422, 0.9161, 0.4309, 0.9161, 0.3178, 0.9081, 0.3271, 0.8341, 0.4221, 0.8262, 0.4315, 0.9148, 0.432, 0.9065, 0.4231, 0.9062, 0.4217, 0.9066, 0.3274, 0.8348, 0.3264, 0.8344, 0.4207, 0.8569, 0.722, 0.8569, 0.697, 0.8431, 0.697, 0.8431, 0.722, 0.8569, 0.7221, 0.8431, 0.7221, 0.8431, 0.7471, 0.8569, 0.7471, 0.8431, 0.7845, 0.8554, 0.7845, 0.8554, 0.7682, 0.8431, 0.7682, 0.8594, 0.7558, 0.8431, 0.7558, 0.8431, 0.7681, 0.8594, 0.7681, 0.8796, 0.9, 0.8431, 0.9, 0.8431, 0.9085, 0.8796, 0.9085, 0.8796, 0.9, 0.8796, 0.9085, 0.8431, 0.9085, 0.8431, 0.9, 0.0846, 0.7681, 0.09147, 0.7742, 0.0846, 0.7681, 0.5633, 0.7772, 0.57, 0.771, 0.5633, 0.7772, 0.57, 0.1689, 0.5632, 0.1628, 0.57, 0.1689, 0.0913, 0.1598, 0.0846, 0.166, 0.0913, 0.1598, 0.09147, 0.7742, 0.5633, 0.7772, 0.5633, 0.7772, 0.09147, 0.7742, 0.0846, 0.166, 0.0846, 0.7681, 0.0846, 0.7681, 0.0846, 0.166, 0.57, 0.771, 0.57, 0.1689, 0.57, 0.1689, 0.57, 0.771, 0.5632, 0.1628, 0.0913, 0.1598, 0.0913, 0.1598, 0.5632, 0.1628, 0.8569, 0.697, 0.8431, 0.697, 0.8431, 0.697, 0.8569, 0.697, 0.8431, 0.697, 0.8431, 0.722, 0.8431, 0.722, 0.8431, 0.697, 0.8431, 0.722, 0.8569, 0.722, 0.8569, 0.722, 0.8431, 0.722, 0.8569, 0.722, 0.8569, 0.697, 0.8569, 0.697, 0.8569, 0.722, 0.8431, 0.7471, 0.8569, 0.7471, 0.8569, 0.7471, 0.8431, 0.7471, 0.8431, 0.7221, 0.8431, 0.7471, 0.8431, 0.7471, 0.8431, 0.7221, 0.8569, 0.7221, 0.8431, 0.7221, 0.8431, 0.7221, 0.8569, 0.7221, 0.8569, 0.7471, 0.8569, 0.7221, 0.8569, 0.7221, 0.8569, 0.7471, 0.8554, 0.7845, 0.8554, 0.7682, 0.8554, 0.7682, 0.8554, 0.7845, 0.8431, 0.7682, 0.8431, 0.7845, 0.8431, 0.7845, 0.8431, 0.7682, 0.8431, 0.7845, 0.8554, 0.7845, 0.8554, 0.7845, 0.8431, 0.7845, 0.8554, 0.7682, 0.8431, 0.7682, 0.8431, 0.7682, 0.8554, 0.7682, 0.8431, 0.7681, 0.8594, 0.7681, 0.8594, 0.7681, 0.8431, 0.7681, 0.8594, 0.7558, 0.8431, 0.7558, 0.8431, 0.7558, 0.8594, 0.7558, 0.8594, 0.7681, 0.8594, 0.7558, 0.8594, 0.7558, 0.8594, 0.7681, 0.8431, 0.7558, 0.8431, 0.7681, 0.8431, 0.7681, 0.8431, 0.7558, 0.8796, 0.9085, 0.8796, 0.9, 0.8796, 0.9, 0.8796, 0.9085, 0.8796, 0.9, 0.8431, 0.9, 0.8431, 0.9, 0.8796, 0.9, 0.8431, 0.9085, 0.8796, 0.9085, 0.8796, 0.9085, 0.8431, 0.9085, 0.8431, 0.9, 0.8431, 0.9085, 0.8431, 0.9085, 0.8431, 0.9, 0.8796, 0.9, 0.8796, 0.9085, 0.8796, 0.9085, 0.8796, 0.9, 0.8431, 0.9, 0.8796, 0.9, 0.8796, 0.9, 0.8431, 0.9, 0.8796, 0.9085, 0.8431, 0.9085, 0.8431, 0.9085, 0.8796, 0.9085, 0.8431, 0.9085, 0.8431, 0.9, 0.8431, 0.9, 0.8431, 0.9085, 0.9006, 0.9074, 0.9006, 0.9466, 0.894, 0.9466, 0.894, 0.9074, 0.894, 0.9074, 0.894, 0.9466, 0.8875, 0.9466, 0.8875, 0.9074, 0.8875, 0.9074, 0.8875, 0.9466, 0.881, 0.9466, 0.881, 0.9074, 0.881, 0.9074, 0.881, 0.9466, 0.8744, 0.9466, 0.8744, 0.9074, 0.8744, 0.9074, 0.8744, 0.9466, 0.8679, 0.9466, 0.8679, 0.9074, 0.8679, 0.9074, 0.8679, 0.9466, 0.8614, 0.9466, 0.8614, 0.9074, 0.8614, 0.9074, 0.8614, 0.9466, 0.8548, 0.9466, 0.8548, 0.9074, 0.8548, 0.9074, 0.8548, 0.9466, 0.8483, 0.9466, 0.8483, 0.9074, 0.8483, 0.9074, 0.8483, 0.9466, 0.8418, 0.9466, 0.8418, 0.9074, 0.8418, 0.9074, 0.8418, 0.9466, 0.8352, 0.9466, 0.8352, 0.9074, 0.8512, 0.9041, 0.8418, 0.9066, 0.8324, 0.9041, 0.8255, 0.8972, 0.8229, 0.8878, 0.8255, 0.8784, 0.8324, 0.8715, 0.8418, 0.869, 0.8512, 0.8715, 0.8581, 0.8784, 0.8606, 0.8878, 0.8581, 0.8972, 0.8352, 0.9074, 0.8352, 0.9466, 0.8287, 0.9466, 0.8287, 0.9074, 0.8287, 0.9074, 0.8287, 0.9466, 0.8222, 0.9466, 0.8222, 0.9074, 0.881, 0.9066, 0.8904, 0.9041, 0.8973, 0.8972, 0.8998, 0.8878, 0.8973, 0.8784, 0.8904, 0.8715, 0.881, 0.869, 0.8716, 0.8715, 0.8647, 0.8784, 0.8621, 0.8878, 0.8647, 0.8972, 0.8716, 0.9041, 0.9006, 0.9074, 0.894, 0.9074, 0.894, 0.9466, 0.9006, 0.9466, 0.894, 0.9074, 0.8875, 0.9074, 0.8875, 0.9466, 0.894, 0.9466, 0.8875, 0.9074, 0.881, 0.9074, 0.881, 0.9466, 0.8875, 0.9466, 0.881, 0.9074, 0.8744, 0.9074, 0.8744, 0.9466, 0.881, 0.9466, 0.8744, 0.9074, 0.8679, 0.9074, 0.8679, 0.9466, 0.8744, 0.9466, 0.8679, 0.9074, 0.8614, 0.9074, 0.8614, 0.9466, 0.8679, 0.9466, 0.8614, 0.9074, 0.8548, 0.9074, 0.8548, 0.9466, 0.8614, 0.9466, 0.8548, 0.9074, 0.8483, 0.9074, 0.8483, 0.9466, 0.8548, 0.9466, 0.8483, 0.9074, 0.8418, 0.9074, 0.8418, 0.9466, 0.8483, 0.9466, 0.8418, 0.9074, 0.8352, 0.9074, 0.8352, 0.9466, 0.8418, 0.9466, 0.8512, 0.9041, 0.8581, 0.8972, 0.8606, 0.8878, 0.8581, 0.8784, 0.8512, 0.8715, 0.8418, 0.869, 0.8324, 0.8715, 0.8255, 0.8784, 0.8229, 0.8878, 0.8255, 0.8972, 0.8324, 0.9041, 0.8418, 0.9066, 0.8352, 0.9074, 0.8287, 0.9074, 0.8287, 0.9466, 0.8352, 0.9466, 0.8287, 0.9074, 0.8222, 0.9074, 0.8222, 0.9466, 0.8287, 0.9466, 0.881, 0.9066, 0.8716, 0.9041, 0.8647, 0.8972, 0.8621, 0.8878, 0.8647, 0.8784, 0.8716, 0.8715, 0.881, 0.869, 0.8904, 0.8715, 0.8973, 0.8784, 0.8998, 0.8878, 0.8973, 0.8972, 0.8904, 0.9041])
me_cube.materials.append(mat_briefcasematerial)
me_cube.use_remesh_preserve_volume = False
me_cube.use_remesh_preserve_attributes = False
me_cube.use_mirror_vertex_groups = False
me_cube.update()
arm_armature = bpy.data.armatures.new('Armature')  # bones are not reproduced

# ---- objects
ob_briefcase = bpy.data.objects.new('Briefcase', me_cube)
ob_briefcasearmature = bpy.data.objects.new('BriefCaseArmature', arm_armature)

# ---- transforms, parenting, visibility, modifiers, constraints
ob_briefcase.parent = ob_briefcasearmature
ob_briefcase.location = (0.0, 0.0, 0.0)
ob_briefcase.lineart.crease_threshold = 0.0
_vg = ob_briefcase.vertex_groups.new(name='BriefCaseLower')
_vg.add([0, 1, 2, 3, 4, 5, 6, 7, 8, 9, 10, 11, 12, 13, 14, 15, 16, 17, 18, 19, 20, 21, 22, 23, 24, 25, 26, 27, 28, 29, 30, 31, 32, 33, 34, 35, 36, 37, 38, 39, 40, 41, 42, 43, 44, 45, 46, 47, 48, 49, 50, 51, 52, 53, 54, 55, 56, 57, 58, 59, 60, 61, 62, 63, 64, 65, 66, 67, 68, 69, 70, 71, 72, 73, 74, 75, 76, 77, 78, 79, 80, 81, 82, 83, 84, 85, 86, 87, 88, 89, 90, 91, 92, 93, 94, 95, 96, 97, 98, 99, 100, 101, 102, 103, 104, 105, 106, 107, 108, 109, 110, 111, 112, 113, 114, 115, 116, 117, 118, 119, 120, 121, 122, 123, 124, 125, 126, 127, 128, 129, 130, 131, 132, 133, 134, 135, 136, 137, 138, 139, 140, 141, 142, 143, 144, 145, 146, 147, 148, 149, 150, 151, 152, 153, 154, 155, 156, 157, 158, 159, 160, 161, 162, 163, 164, 165, 166, 167, 168, 169, 170, 171, 172, 173, 174, 175, 176, 177, 178, 179, 180, 181, 182, 183, 184, 185, 186, 187, 188, 189, 190, 191, 192, 193, 194, 195, 196, 197, 198, 199, 200, 201, 202, 203, 204, 205, 206, 207, 208, 209, 210, 211, 212, 213, 214, 215, 216, 217, 218, 219, 220, 221, 222, 223, 224, 225, 226, 227, 228, 229, 230, 231, 232, 233, 234, 235, 236, 237, 238, 239, 240, 241, 242, 243, 244, 245, 246, 247, 248, 249, 250, 251, 252, 253, 254, 255, 256, 257, 258, 259, 260, 261, 262, 263, 264, 265, 266, 267, 268, 269, 270, 271, 272, 273, 274, 275, 276, 277, 278, 279, 280, 281, 282, 283, 284, 285, 286, 287, 288, 289, 290, 291], 1.0, 'REPLACE')
_vg = ob_briefcase.vertex_groups.new(name='BriefCaseUpper')
_vg.add([292, 293, 294, 295, 296, 297, 298, 299, 300, 301, 302, 303, 304, 305, 306, 307, 308, 309, 310, 311, 312, 313, 314, 315, 316, 317, 318, 319, 320, 321, 322, 323, 324, 325, 326, 327, 328, 329, 330, 331, 332, 333, 334, 335, 336, 337, 338, 339, 340, 341, 342, 343, 344, 345, 346, 347, 348, 349, 350, 351, 352, 353, 354, 355, 356, 357, 358, 359, 360, 361, 362, 363, 364, 365, 366, 367, 368, 369, 370, 371, 372, 373, 374, 375, 376, 377, 378, 379, 380, 381, 382, 383, 384, 385, 386, 387, 388, 389, 390, 391, 392, 393, 394, 395, 396, 397, 398, 399, 400, 401, 402, 403, 404, 405, 406, 407, 408, 409, 410, 411, 412, 413, 414, 415], 1.0, 'REPLACE')
_m = ob_briefcase.modifiers.new('Armature', 'ARMATURE')
_m.object = ob_briefcasearmature
_m = ob_briefcase.modifiers.new('Auto Smooth', 'NODES')
_m.node_group = ng_auto_smooth
_gi = [s.identifier for s in ng_auto_smooth.interface.items_tree if s.item_type == 'SOCKET' and s.in_out == 'INPUT']
_m[_gi[1]] = 1.047  # Angle
ob_briefcasearmature.location = (0.0, 0.0, 0.0)
ob_briefcasearmature.display_type = 'WIRE'
ob_briefcasearmature.show_in_front = True
ob_briefcasearmature.lineart.crease_threshold = 0.0

# ---- collection membership
col_collection.objects.link(ob_briefcase)
col_collection.objects.link(ob_briefcasearmature)

# ---- scene / render settings (as saved in the file)
scene.frame_start = 1; scene.frame_end = 30; scene.frame_set(0)
scene.render.engine = 'BLENDER_EEVEE_NEXT'
scene.cycles.use_denoising = False
scene.cycles.samples = 128
scene.cycles.sampling_pattern = 'TABULATED_SOBOL'
scene.cycles.use_adaptive_sampling = False
scene.cycles.use_light_tree = False
scene.view_settings.view_transform = 'Filmic'
bpy.context.view_layer.update()

# ---- added for rendering (the .blend has no active camera and no usable light): camera, sun
cam_auto = bpy.data.cameras.new('AutoCamera')
cam_auto.lens = 50.0
cam_auto.sensor_width = 36.0
cam_auto.clip_end = 1000.0
ob_auto_camera = bpy.data.objects.new('AutoCamera', cam_auto)
scene.collection.objects.link(ob_auto_camera)
ob_auto_camera.location = (10.4682, -13.0594, 8.81608)
ob_auto_camera.rotation_euler = (1.09748, -7.21219e-08, 0.694738)
scene.camera = ob_auto_camera
light_auto_sun = bpy.data.lights.new('AutoSun', 'SUN')
light_auto_sun.energy = 3.0
light_auto_sun.angle = 0.0523599
ob_auto_sun = bpy.data.objects.new('AutoSun', light_auto_sun)
scene.collection.objects.link(ob_auto_sun)
ob_auto_sun.rotation_euler = (0.872665, 0.174533, 0.523599)
bpy.context.view_layer.update()
